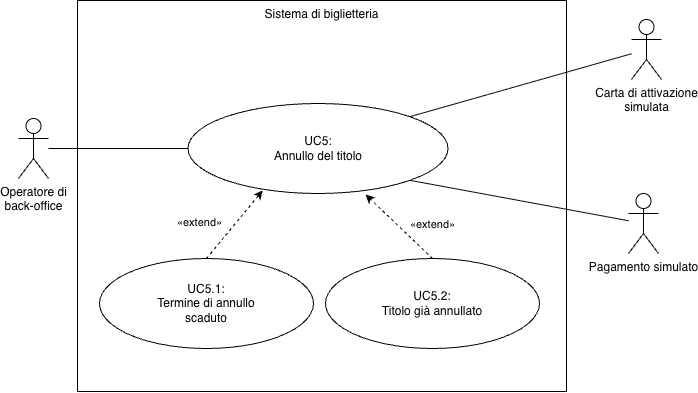

The diagram above was exported from draw.io. Its source (the exported page's mxGraphModel, read from the mxfile embedded in the PNG):
<mxGraphModel dx="652" dy="565" grid="0" gridSize="10" guides="1" tooltips="1" connect="1" arrows="1" fold="1" page="1" pageScale="1" pageWidth="827" pageHeight="1169" background="#FFFFFF" math="0" shadow="0">
  <root>
    <mxCell id="xHo955iyH9aWLtKOAmyd-0" />
    <mxCell id="xHo955iyH9aWLtKOAmyd-1" parent="xHo955iyH9aWLtKOAmyd-0" />
    <mxCell id="xHo955iyH9aWLtKOAmyd-2" parent="xHo955iyH9aWLtKOAmyd-1" style="rounded=0;whiteSpace=wrap;html=1;fillColor=default;verticalAlign=top;" value="Sistema di biglietteria" vertex="1">
      <mxGeometry height="391" width="489" x="197" y="190" as="geometry" />
    </mxCell>
    <mxCell id="xHo955iyH9aWLtKOAmyd-3" parent="xHo955iyH9aWLtKOAmyd-1" style="ellipse;whiteSpace=wrap;html=1;rounded=0;strokeColor=default;align=center;verticalAlign=middle;fontFamily=Helvetica;fontSize=12;fontColor=default;fillColor=default;" value="UC5:&lt;br&gt;Annullo del titolo" vertex="1">
      <mxGeometry height="90" width="260" x="307.5" y="293" as="geometry" />
    </mxCell>
    <mxCell id="xHo955iyH9aWLtKOAmyd-4" edge="1" parent="xHo955iyH9aWLtKOAmyd-1" source="xHo955iyH9aWLtKOAmyd-5" style="edgeStyle=none;html=1;entryX=0;entryY=0.5;entryDx=0;entryDy=0;endArrow=none;endFill=0;" target="xHo955iyH9aWLtKOAmyd-3">
      <mxGeometry relative="1" as="geometry" />
    </mxCell>
    <mxCell id="xHo955iyH9aWLtKOAmyd-5" parent="xHo955iyH9aWLtKOAmyd-1" style="shape=umlActor;verticalLabelPosition=bottom;verticalAlign=top;html=1;rounded=0;strokeColor=default;align=center;fontFamily=Helvetica;fontSize=12;fontColor=default;fillColor=default;" value="Operatore di&lt;br&gt;back-office" vertex="1">
      <mxGeometry height="60" width="30" x="138" y="308" as="geometry" />
    </mxCell>
    <mxCell id="xHo955iyH9aWLtKOAmyd-6" edge="1" parent="xHo955iyH9aWLtKOAmyd-1" source="xHo955iyH9aWLtKOAmyd-7" style="edgeStyle=none;html=1;entryX=1;entryY=0;entryDx=0;entryDy=0;endArrow=none;endFill=0;verticalAlign=middle;" target="xHo955iyH9aWLtKOAmyd-3">
      <mxGeometry relative="1" as="geometry">
        <mxPoint x="600" y="338" as="targetPoint" />
      </mxGeometry>
    </mxCell>
    <mxCell id="xHo955iyH9aWLtKOAmyd-7" parent="xHo955iyH9aWLtKOAmyd-1" style="shape=umlActor;verticalLabelPosition=bottom;verticalAlign=top;html=1;rounded=0;strokeColor=default;align=center;fontFamily=Helvetica;fontSize=12;fontColor=default;fillColor=default;" value="Carta di attivazione&lt;br&gt;simulata" vertex="1">
      <mxGeometry height="60" width="30" x="751" y="209" as="geometry" />
    </mxCell>
    <mxCell id="xchXZCRg5KyOy861UR12-1" edge="1" parent="xHo955iyH9aWLtKOAmyd-1" source="xchXZCRg5KyOy861UR12-0" style="edgeStyle=none;html=1;entryX=1;entryY=1;entryDx=0;entryDy=0;endArrow=none;endFill=0;" target="xHo955iyH9aWLtKOAmyd-3">
      <mxGeometry relative="1" as="geometry" />
    </mxCell>
    <mxCell id="xchXZCRg5KyOy861UR12-0" parent="xHo955iyH9aWLtKOAmyd-1" style="shape=umlActor;verticalLabelPosition=bottom;verticalAlign=top;html=1;rounded=0;strokeColor=default;align=center;fontFamily=Helvetica;fontSize=12;fontColor=default;fillColor=default;" value="Pagamento simulato" vertex="1">
      <mxGeometry height="60" width="30" x="748" y="383" as="geometry" />
    </mxCell>
    <mxCell id="u9KPBnpFJ6JL3oMG-l48-3" parent="xHo955iyH9aWLtKOAmyd-1" style="ellipse;whiteSpace=wrap;html=1;rounded=0;strokeColor=default;align=center;verticalAlign=middle;fontFamily=Helvetica;fontSize=12;fontColor=default;fillColor=default;" value="UC5.1:&lt;div&gt;Termine di annullo&lt;br&gt;scaduto&lt;/div&gt;" vertex="1">
      <mxGeometry height="90" width="214" x="219" y="448" as="geometry" />
    </mxCell>
    <mxCell id="u9KPBnpFJ6JL3oMG-l48-4" parent="xHo955iyH9aWLtKOAmyd-1" style="ellipse;whiteSpace=wrap;html=1;rounded=0;strokeColor=default;align=center;verticalAlign=middle;fontFamily=Helvetica;fontSize=12;fontColor=default;fillColor=default;" value="UC5.2:&lt;br&gt;Titolo già annullato" vertex="1">
      <mxGeometry height="90" width="214" x="445" y="448" as="geometry" />
    </mxCell>
    <mxCell id="IPeWcFR3M2J6i7nqcDo5-0" edge="1" parent="xHo955iyH9aWLtKOAmyd-1" source="u9KPBnpFJ6JL3oMG-l48-3" style="edgeStyle=none;html=1;dashed=1;entryX=0.287;entryY=0.967;entryDx=0;entryDy=0;exitX=0.5;exitY=0;exitDx=0;exitDy=0;entryPerimeter=0;" target="xHo955iyH9aWLtKOAmyd-3">
      <mxGeometry relative="1" as="geometry">
        <mxPoint x="333.5" y="438" as="sourcePoint" />
        <mxPoint x="371.5" y="393" as="targetPoint" />
      </mxGeometry>
    </mxCell>
    <mxCell id="IPeWcFR3M2J6i7nqcDo5-1" connectable="0" parent="IPeWcFR3M2J6i7nqcDo5-0" style="edgeLabel;html=1;align=center;verticalAlign=middle;resizable=0;points=[];" value="&lt;span style=&quot;color: rgb(0, 0, 0);&quot;&gt;«extend»&lt;/span&gt;" vertex="1">
      <mxGeometry relative="1" x="-0.1821" y="-2" as="geometry">
        <mxPoint x="-32" y="-10" as="offset" />
      </mxGeometry>
    </mxCell>
    <mxCell id="IPeWcFR3M2J6i7nqcDo5-2" edge="1" parent="xHo955iyH9aWLtKOAmyd-1" source="u9KPBnpFJ6JL3oMG-l48-4" style="edgeStyle=none;html=1;dashed=1;exitX=0.5;exitY=0;exitDx=0;exitDy=0;entryX=0.683;entryY=1.011;entryDx=0;entryDy=0;entryPerimeter=0;" target="xHo955iyH9aWLtKOAmyd-3">
      <mxGeometry relative="1" as="geometry">
        <mxPoint x="549.5" y="438" as="sourcePoint" />
        <mxPoint x="489.5" y="395" as="targetPoint" />
      </mxGeometry>
    </mxCell>
    <mxCell id="IPeWcFR3M2J6i7nqcDo5-3" connectable="0" parent="IPeWcFR3M2J6i7nqcDo5-2" style="edgeLabel;html=1;align=center;verticalAlign=middle;resizable=0;points=[];" value="&lt;span style=&quot;color: rgb(0, 0, 0);&quot;&gt;«extend»&lt;/span&gt;" vertex="1">
      <mxGeometry relative="1" x="-0.1821" y="-2" as="geometry">
        <mxPoint x="26" y="-7" as="offset" />
      </mxGeometry>
    </mxCell>
  </root>
</mxGraphModel>